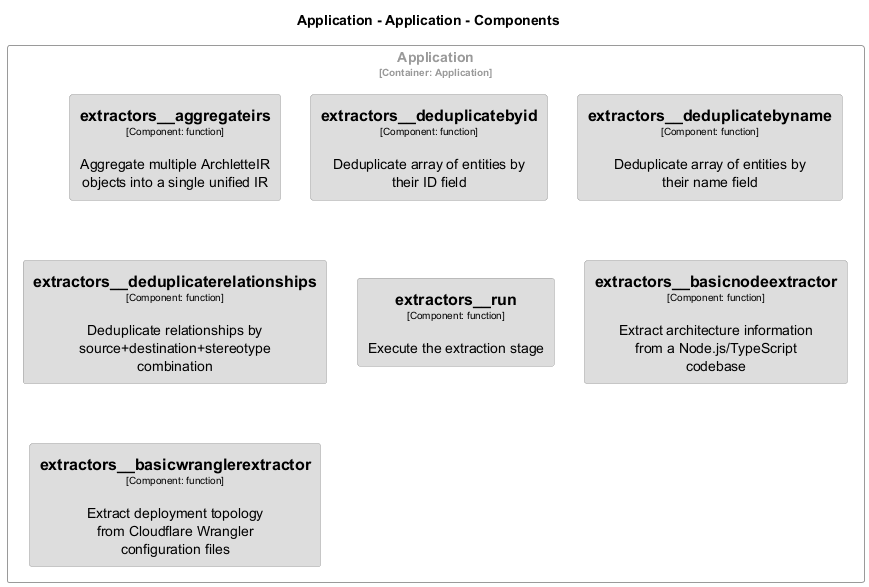

The diagram above was rendered by PlantUML. Its source (embedded in the PNG):
@startuml
set separator none
title Application - Application - Components

top to bottom direction
skinparam ranksep 60
skinparam nodesep 30

skinparam {
  arrowFontSize 10
  defaultTextAlignment center
  wrapWidth 200
  maxMessageSize 100
}

hide stereotype

skinparam rectangle<<Application.Application.extractors__aggregateirs>> {
  BackgroundColor #dddddd
  FontColor #000000
  BorderColor #9a9a9a
  shadowing false
}
skinparam rectangle<<Application.Application.extractors__basicnodeextractor>> {
  BackgroundColor #dddddd
  FontColor #000000
  BorderColor #9a9a9a
  shadowing false
}
skinparam rectangle<<Application.Application.extractors__basicwranglerextractor>> {
  BackgroundColor #dddddd
  FontColor #000000
  BorderColor #9a9a9a
  shadowing false
}
skinparam rectangle<<Application.Application.extractors__deduplicatebyid>> {
  BackgroundColor #dddddd
  FontColor #000000
  BorderColor #9a9a9a
  shadowing false
}
skinparam rectangle<<Application.Application.extractors__deduplicatebyname>> {
  BackgroundColor #dddddd
  FontColor #000000
  BorderColor #9a9a9a
  shadowing false
}
skinparam rectangle<<Application.Application.extractors__deduplicaterelationships>> {
  BackgroundColor #dddddd
  FontColor #000000
  BorderColor #9a9a9a
  shadowing false
}
skinparam rectangle<<Application.Application.extractors__run>> {
  BackgroundColor #dddddd
  FontColor #000000
  BorderColor #9a9a9a
  shadowing false
}
skinparam rectangle<<Application.Application>> {
  BorderColor #9a9a9a
  FontColor #9a9a9a
  shadowing false
}

rectangle "Application\n<size:10>[Container: Application]</size>" <<Application.Application>> {
  rectangle "==extractors__aggregateirs\n<size:10>[Component: function]</size>\n\nAggregate multiple ArchletteIR objects into a single unified IR" <<Application.Application.extractors__aggregateirs>> as Application.Application.extractors__aggregateirs
  rectangle "==extractors__deduplicatebyid\n<size:10>[Component: function]</size>\n\nDeduplicate array of entities by their ID field" <<Application.Application.extractors__deduplicatebyid>> as Application.Application.extractors__deduplicatebyid
  rectangle "==extractors__deduplicatebyname\n<size:10>[Component: function]</size>\n\nDeduplicate array of entities by their name field" <<Application.Application.extractors__deduplicatebyname>> as Application.Application.extractors__deduplicatebyname
  rectangle "==extractors__deduplicaterelationships\n<size:10>[Component: function]</size>\n\nDeduplicate relationships by source+destination+stereotype combination" <<Application.Application.extractors__deduplicaterelationships>> as Application.Application.extractors__deduplicaterelationships
  rectangle "==extractors__run\n<size:10>[Component: function]</size>\n\nExecute the extraction stage" <<Application.Application.extractors__run>> as Application.Application.extractors__run
  rectangle "==extractors__basicnodeextractor\n<size:10>[Component: function]</size>\n\nExtract architecture information from a Node.js/TypeScript codebase" <<Application.Application.extractors__basicnodeextractor>> as Application.Application.extractors__basicnodeextractor
  rectangle "==extractors__basicwranglerextractor\n<size:10>[Component: function]</size>\n\nExtract deployment topology from Cloudflare Wrangler configuration files" <<Application.Application.extractors__basicwranglerextractor>> as Application.Application.extractors__basicwranglerextractor
}

@enduml